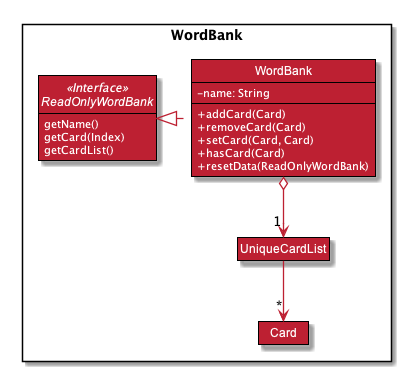

The diagram above was rendered by PlantUML. Its source (embedded in the PNG):
@startuml











skinparam BackgroundColor #FFFFFFF

skinparam Shadowing false

skinparam Class {
    FontColor #FFFFFF
    BorderThickness 1
    BorderColor #000000
    StereotypeFontColor #FFFFFF
    FontName Arial
    AttributeFontColor #FFFFFF
}

skinparam Actor {
    BorderColor #000000
    Color #000000
    FontName Arial
}

skinparam Sequence {
    MessageAlign center
    BoxFontSize 15
    BoxPadding 0
    BoxFontColor #FFFFFF
    FontName Arial
}

skinparam Participant {
    FontColor #FFFFFFF
    Padding 20
}

skinparam MinClassWidth 50
skinparam ParticipantPadding 10
skinparam Shadowing true
skinparam DefaultTextAlignment center
skinparam packageStyle Rectangle
skinparam classAttributeIconSize 0

hide footbox
hide members
hide circle
hide empty members
skinparam arrowThickness 1.3
skinparam arrowColor #BD2032
skinparam classBackgroundColor #BD2032

show members
hide empty members

Package WordBank <<Rectangle>>{
Interface ReadOnlyWordBank <<Interface>> {
getName()
getCard(Index)
getCardList()
}

class WordBank {
   -name: String
   +addCard(Card)
   +removeCard(Card)
   +setCard(Card, Card)
   +hasCard(Card)
   +resetData(ReadOnlyWordBank)
}
Class UniqueCardList
Class Card
}

WordBank .left.|> ReadOnlyWordBank
WordBank o-down-> "1" UniqueCardList
UniqueCardList -down-> "*" Card
@enduml